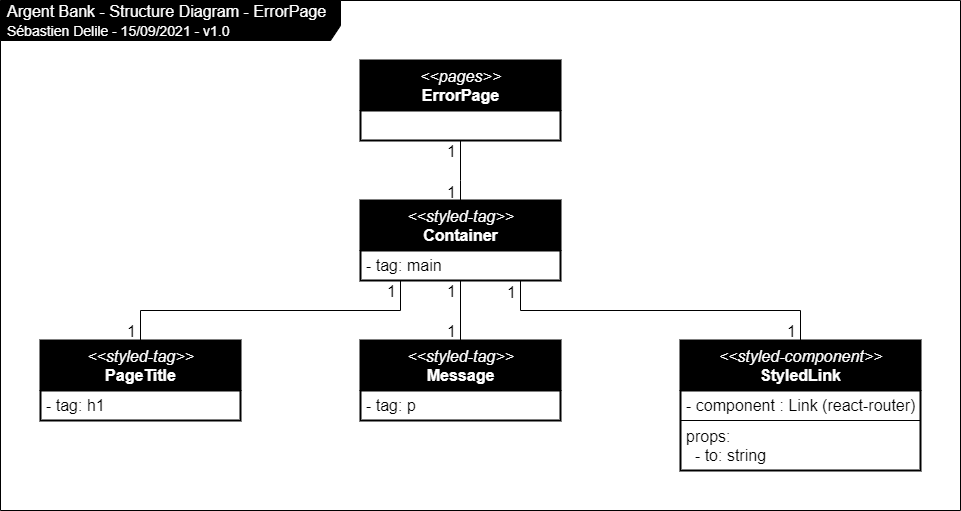

The diagram above was exported from draw.io. Its source (the exported page's mxGraphModel, read from the mxfile embedded in the PNG):
<mxGraphModel dx="1072" dy="981" grid="1" gridSize="10" guides="1" tooltips="1" connect="1" arrows="1" fold="1" page="0" pageScale="1" pageWidth="827" pageHeight="1169" background="#ffffff" math="0" shadow="0">
  <root>
    <mxCell id="0" />
    <mxCell id="1" parent="0" />
    <mxCell id="2" value="Argent Bank - Structure Diagram - ErrorPage&lt;br&gt;&lt;font style=&quot;font-size: 14px&quot;&gt;Sébastien Delile - 15/09/2021 - v1.0&lt;/font&gt;" style="shape=umlFrame;whiteSpace=wrap;html=1;width=340;height=40;boundedLbl=1;verticalAlign=middle;align=left;spacingLeft=5;strokeColor=#000000;fontSize=16;connectable=0;allowArrows=0;fillColor=#000000;fontColor=#FFFFFF;" parent="1" vertex="1">
      <mxGeometry x="60" y="-70" width="960" height="510" as="geometry" />
    </mxCell>
    <mxCell id="33" value="&lt;i&gt;&amp;lt;&amp;lt;styled-tag&amp;gt;&amp;gt;&lt;br style=&quot;font-size: 16px&quot;&gt;&lt;/i&gt;&lt;b&gt;Container&lt;/b&gt;" style="swimlane;fontStyle=0;align=center;verticalAlign=top;childLayout=stackLayout;horizontal=1;startSize=50;horizontalStack=0;resizeParent=1;resizeParentMax=0;resizeLast=0;collapsible=0;marginBottom=0;html=1;fillColor=#000000;fontColor=#FFFFFF;fontSize=16;autosize=0;separatorColor=none;swimlaneFillColor=none;perimeterSpacing=0;strokeWidth=2;strokeColor=#000000;" parent="1" vertex="1">
      <mxGeometry x="420" y="130" width="200" height="80" as="geometry" />
    </mxCell>
    <mxCell id="34" value="- tag: main" style="text;html=1;fillColor=none;align=left;verticalAlign=middle;spacingLeft=4;spacingRight=4;overflow=hidden;rotatable=0;points=[[0,0.5],[1,0.5]];portConstraint=eastwest;fontColor=#000000;fontSize=16;autosize=0;strokeColor=#000000;" parent="33" vertex="1">
      <mxGeometry y="50" width="200" height="30" as="geometry" />
    </mxCell>
    <mxCell id="36" style="edgeStyle=orthogonalEdgeStyle;rounded=0;orthogonalLoop=1;jettySize=auto;html=1;fontSize=16;endArrow=none;endFill=0;strokeColor=#000000;" parent="1" source="33" target="39" edge="1">
      <mxGeometry relative="1" as="geometry">
        <mxPoint x="419.5" y="220" as="sourcePoint" />
        <mxPoint x="610" y="270" as="targetPoint" />
        <Array as="points">
          <mxPoint x="550" y="300" />
          <mxPoint x="550" y="300" />
        </Array>
      </mxGeometry>
    </mxCell>
    <mxCell id="37" value="1" style="edgeLabel;html=1;align=center;verticalAlign=middle;resizable=0;points=[];fontSize=16;fontColor=#000000;labelBackgroundColor=none;" parent="36" vertex="1" connectable="0">
      <mxGeometry x="0.921" y="-1" relative="1" as="geometry">
        <mxPoint x="-9" y="-8" as="offset" />
      </mxGeometry>
    </mxCell>
    <mxCell id="38" value="1" style="edgeLabel;html=1;align=center;verticalAlign=middle;resizable=0;points=[];fontSize=16;fontColor=#000000;labelBackgroundColor=none;" parent="36" vertex="1" connectable="0">
      <mxGeometry x="-0.9052" y="1" relative="1" as="geometry">
        <mxPoint x="-11" y="7" as="offset" />
      </mxGeometry>
    </mxCell>
    <mxCell id="39" value="&lt;i&gt;&amp;lt;&amp;lt;styled-tag&amp;gt;&amp;gt;&lt;br style=&quot;font-size: 16px&quot;&gt;&lt;/i&gt;&lt;b&gt;Message&lt;/b&gt;" style="swimlane;fontStyle=0;align=center;verticalAlign=top;childLayout=stackLayout;horizontal=1;startSize=50;horizontalStack=0;resizeParent=1;resizeParentMax=0;resizeLast=0;collapsible=0;marginBottom=0;html=1;fillColor=#000000;fontColor=#FFFFFF;fontSize=16;autosize=0;separatorColor=none;swimlaneFillColor=none;perimeterSpacing=0;strokeWidth=2;strokeColor=#000000;" parent="1" vertex="1">
      <mxGeometry x="420" y="270" width="200" height="80" as="geometry" />
    </mxCell>
    <mxCell id="40" value="- tag: p" style="text;html=1;fillColor=none;align=left;verticalAlign=middle;spacingLeft=4;spacingRight=4;overflow=hidden;rotatable=0;points=[[0,0.5],[1,0.5]];portConstraint=eastwest;fontColor=#000000;fontSize=16;autosize=0;strokeColor=#000000;" parent="39" vertex="1">
      <mxGeometry y="50" width="200" height="30" as="geometry" />
    </mxCell>
    <mxCell id="114" value="&lt;i&gt;&amp;lt;&amp;lt;styled-tag&amp;gt;&amp;gt;&lt;br style=&quot;font-size: 16px&quot;&gt;&lt;/i&gt;&lt;b&gt;PageTitle&lt;/b&gt;" style="swimlane;fontStyle=0;align=center;verticalAlign=top;childLayout=stackLayout;horizontal=1;startSize=50;horizontalStack=0;resizeParent=1;resizeParentMax=0;resizeLast=0;collapsible=0;marginBottom=0;html=1;fillColor=#000000;fontColor=#FFFFFF;fontSize=16;autosize=0;separatorColor=none;swimlaneFillColor=none;perimeterSpacing=0;strokeWidth=2;strokeColor=#000000;" parent="1" vertex="1">
      <mxGeometry x="100" y="270" width="200" height="80" as="geometry" />
    </mxCell>
    <mxCell id="115" value="- tag: h1&lt;br&gt;" style="text;html=1;fillColor=none;align=left;verticalAlign=middle;spacingLeft=4;spacingRight=4;overflow=hidden;rotatable=0;points=[[0,0.5],[1,0.5]];portConstraint=eastwest;fontColor=#000000;fontSize=16;autosize=0;strokeColor=#000000;" parent="114" vertex="1">
      <mxGeometry y="50" width="200" height="30" as="geometry" />
    </mxCell>
    <mxCell id="134" style="edgeStyle=orthogonalEdgeStyle;rounded=0;orthogonalLoop=1;jettySize=auto;html=1;fontSize=16;endArrow=none;endFill=0;strokeColor=#000000;" parent="1" source="33" target="114" edge="1">
      <mxGeometry relative="1" as="geometry">
        <mxPoint x="650" y="210" as="sourcePoint" />
        <mxPoint x="1010" y="300" as="targetPoint" />
        <Array as="points">
          <mxPoint x="460" y="240" />
          <mxPoint x="200" y="240" />
        </Array>
      </mxGeometry>
    </mxCell>
    <mxCell id="135" value="1" style="edgeLabel;html=1;align=center;verticalAlign=middle;resizable=0;points=[];fontSize=16;fontColor=#000000;labelBackgroundColor=none;" parent="134" vertex="1" connectable="0">
      <mxGeometry x="0.921" y="-1" relative="1" as="geometry">
        <mxPoint x="-9" y="3" as="offset" />
      </mxGeometry>
    </mxCell>
    <mxCell id="136" value="1" style="edgeLabel;html=1;align=center;verticalAlign=middle;resizable=0;points=[];fontSize=16;fontColor=#000000;labelBackgroundColor=none;" parent="134" vertex="1" connectable="0">
      <mxGeometry x="-0.9052" y="1" relative="1" as="geometry">
        <mxPoint x="-11" y="-5" as="offset" />
      </mxGeometry>
    </mxCell>
    <mxCell id="153" value="&lt;i&gt;&amp;lt;&amp;lt;pages&amp;gt;&amp;gt;&lt;br style=&quot;font-size: 16px&quot;&gt;&lt;/i&gt;&lt;b&gt;ErrorPage&lt;/b&gt;" style="swimlane;fontStyle=0;align=center;verticalAlign=top;childLayout=stackLayout;horizontal=1;startSize=50;horizontalStack=0;resizeParent=1;resizeParentMax=0;resizeLast=0;collapsible=0;marginBottom=0;html=1;fillColor=#000000;fontColor=#FFFFFF;fontSize=16;autosize=0;separatorColor=none;swimlaneFillColor=none;perimeterSpacing=0;strokeWidth=2;strokeColor=#000000;" parent="1" vertex="1">
      <mxGeometry x="420" y="-10" width="200" height="80" as="geometry" />
    </mxCell>
    <mxCell id="154" value="" style="text;html=1;fillColor=none;align=left;verticalAlign=middle;spacingLeft=4;spacingRight=4;overflow=hidden;rotatable=0;points=[[0,0.5],[1,0.5]];portConstraint=eastwest;fontColor=#000000;fontSize=16;autosize=0;strokeColor=#000000;" parent="153" vertex="1">
      <mxGeometry y="50" width="200" height="30" as="geometry" />
    </mxCell>
    <mxCell id="155" style="edgeStyle=orthogonalEdgeStyle;rounded=0;orthogonalLoop=1;jettySize=auto;html=1;fontSize=16;endArrow=none;endFill=0;strokeColor=#000000;" parent="1" source="153" target="33" edge="1">
      <mxGeometry relative="1" as="geometry">
        <mxPoint x="540" y="160" as="sourcePoint" />
        <mxPoint x="540" y="220" as="targetPoint" />
        <Array as="points">
          <mxPoint x="520" y="110" />
          <mxPoint x="520" y="110" />
        </Array>
      </mxGeometry>
    </mxCell>
    <mxCell id="156" value="1" style="edgeLabel;html=1;align=center;verticalAlign=middle;resizable=0;points=[];fontSize=16;fontColor=#000000;labelBackgroundColor=none;" parent="155" vertex="1" connectable="0">
      <mxGeometry x="0.921" y="-1" relative="1" as="geometry">
        <mxPoint x="-9" y="-7" as="offset" />
      </mxGeometry>
    </mxCell>
    <mxCell id="157" value="1" style="edgeLabel;html=1;align=center;verticalAlign=middle;resizable=0;points=[];fontSize=16;fontColor=#000000;labelBackgroundColor=none;" parent="155" vertex="1" connectable="0">
      <mxGeometry x="-0.9052" y="1" relative="1" as="geometry">
        <mxPoint x="-11" y="7" as="offset" />
      </mxGeometry>
    </mxCell>
    <mxCell id="158" value="&lt;i&gt;&amp;lt;&amp;lt;styled-component&amp;gt;&amp;gt;&lt;br style=&quot;font-size: 16px&quot;&gt;&lt;/i&gt;&lt;b&gt;StyledLink&lt;/b&gt;" style="swimlane;fontStyle=0;align=center;verticalAlign=top;childLayout=stackLayout;horizontal=1;startSize=50;horizontalStack=0;resizeParent=1;resizeParentMax=0;resizeLast=0;collapsible=0;marginBottom=0;html=1;fillColor=#000000;fontColor=#FFFFFF;fontSize=16;autosize=0;separatorColor=none;swimlaneFillColor=none;perimeterSpacing=0;strokeWidth=2;strokeColor=#000000;" parent="1" vertex="1">
      <mxGeometry x="740" y="270" width="240" height="130" as="geometry" />
    </mxCell>
    <mxCell id="159" value="- component : Link (react-router)" style="text;html=1;fillColor=none;align=left;verticalAlign=middle;spacingLeft=4;spacingRight=4;overflow=hidden;rotatable=0;points=[[0,0.5],[1,0.5]];portConstraint=eastwest;fontColor=#000000;fontSize=16;autosize=0;strokeColor=#000000;" parent="158" vertex="1">
      <mxGeometry y="50" width="240" height="30" as="geometry" />
    </mxCell>
    <mxCell id="166" value="props:&lt;br&gt;&amp;nbsp; - to: string" style="text;html=1;fillColor=none;align=left;verticalAlign=middle;spacingLeft=4;spacingRight=4;overflow=hidden;rotatable=0;points=[[0,0.5],[1,0.5]];portConstraint=eastwest;fontColor=#000000;fontSize=16;autosize=0;strokeColor=#000000;" vertex="1" parent="158">
      <mxGeometry y="80" width="240" height="50" as="geometry" />
    </mxCell>
    <mxCell id="163" style="edgeStyle=orthogonalEdgeStyle;rounded=0;orthogonalLoop=1;jettySize=auto;html=1;fontSize=16;endArrow=none;endFill=0;strokeColor=#000000;" parent="1" source="33" target="158" edge="1">
      <mxGeometry relative="1" as="geometry">
        <mxPoint x="560" y="220" as="sourcePoint" />
        <mxPoint x="690" y="310" as="targetPoint" />
        <Array as="points">
          <mxPoint x="580" y="240" />
          <mxPoint x="860" y="240" />
        </Array>
      </mxGeometry>
    </mxCell>
    <mxCell id="164" value="1" style="edgeLabel;html=1;align=center;verticalAlign=middle;resizable=0;points=[];fontSize=16;fontColor=#000000;labelBackgroundColor=none;" parent="163" vertex="1" connectable="0">
      <mxGeometry x="0.921" y="-1" relative="1" as="geometry">
        <mxPoint x="-9" y="3" as="offset" />
      </mxGeometry>
    </mxCell>
    <mxCell id="165" value="1" style="edgeLabel;html=1;align=center;verticalAlign=middle;resizable=0;points=[];fontSize=16;fontColor=#000000;labelBackgroundColor=none;" parent="163" vertex="1" connectable="0">
      <mxGeometry x="-0.9052" y="1" relative="1" as="geometry">
        <mxPoint x="-11" y="-5" as="offset" />
      </mxGeometry>
    </mxCell>
  </root>
</mxGraphModel>